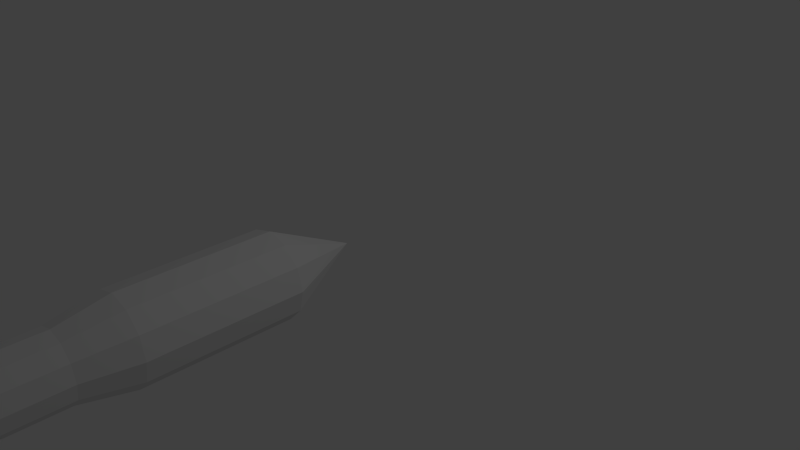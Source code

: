 # Source: rocket.blend  (saved by Blender 2.67.0; exported with 4.5.12 LTS)
import bpy
from mathutils import Matrix  # noqa: F401  (used for matrix-valued properties, if any)

bpy.ops.wm.read_factory_settings(use_empty=True)
scene = bpy.context.scene
scene.name = 'Scene'

# ---- collections
col_collection_1 = bpy.data.collections.new('Collection 1'); scene.collection.children.link(col_collection_1)

# ---- world
world_world = bpy.data.worlds.new('World'); scene.world = world_world
world_world.color = (0.05088, 0.05088, 0.05088)
world_world.use_sun_shadow = False
world_world.sun_shadow_jitter_overblur = 0.0
world_world.cycles.sampling_method = 'MANUAL'
world_world.cycles.sample_map_resolution = 256

# ---- cameras
cam_camera = bpy.data.cameras.new('Camera')
cam_camera.clip_end = 100.0
cam_camera.lens = 35.0
cam_camera.sensor_width = 32.0
cam_camera.sensor_height = 18.0
cam_camera.ortho_scale = 7.314
cam_camera.dof.focus_distance = 0.0
cam_camera.dof.aperture_fstop = 128.0

# ---- lights
light_lamp = bpy.data.lights.new('Lamp', 'POINT')
light_lamp.transmission_factor = 0.0
light_lamp.cutoff_distance = 30.0
light_lamp.energy = 100.0
light_lamp.shadow_buffer_clip_start = 1.001
light_lamp.shadow_soft_size = 0.1
light_lamp.shadow_maximum_resolution = 0.006
light_lamp.use_absolute_resolution = True
light_lamp.cycles.use_multiple_importance_sampling = False

# ---- meshes
me_cone = bpy.data.meshes.new('Cone')
me_cone.from_pydata([(-0.01866, 0.9778, 9.04), (0.4813, 0.8438, 9.04), (0.8474, 0.4778, 9.04), (0.9813, -0.02218, 9.04), (0.8474, -0.5222, 9.04), (0.4813, -0.8882, 9.04), (-0.01866, -1.022, 9.04), (-0.01866, -0.02218, 11.04), (-0.5187, -0.8882, 9.04), (-0.8847, -0.5222, 9.04), (-1.019, -0.02218, 9.04), (-0.8847, 0.4778, 9.04), (-0.5187, 0.8438, 9.04), (-0.01866, 0.9778, 9.04), (0.4813, 0.8438, 9.04), (0.8474, 0.4778, 9.04), (0.9813, -0.02218, 9.04), (0.8474, -0.5222, 9.04), (0.4813, -0.8882, 9.04), (-0.01866, -1.022, 9.04), (-0.5187, -0.8882, 9.04), (-0.8847, -0.5222, 9.04), (-1.019, -0.02218, 9.04), (-0.8847, 0.4778, 9.04), (-0.5187, 0.8438, 9.04), (-0.01866, 0.9778, 5.577), (0.4813, 0.8438, 5.577), (0.8474, 0.4778, 5.577), (0.9813, -0.02218, 5.577), (0.8474, -0.5222, 5.577), (0.4813, -0.8882, 5.577), (-0.01866, -1.022, 5.577), (-0.5187, -0.8882, 5.577), (-0.8847, -0.5222, 5.577), (-1.019, -0.02218, 5.577), (-0.8847, 0.4778, 5.577), (-0.5187, 0.8438, 5.577), (-0.01866, 0.7394, 4.4), (0.3621, 0.6374, 4.4), (0.6409, 0.3586, 4.4), (0.7429, -0.02218, 4.4), (0.6409, -0.403, 4.4), (0.3621, -0.6817, 4.4), (-0.01866, -0.7838, 4.4), (-0.3994, -0.6817, 4.4), (-0.6782, -0.403, 4.4), (-0.7802, -0.02218, 4.4), (-0.6782, 0.3586, 4.4), (-0.3994, 0.6374, 4.4), (-0.01866, 0.7394, -2.154), (0.3621, 0.6374, -2.154), (0.6409, 0.3586, -2.154), (0.7429, -0.02218, -2.154), (0.6409, -0.403, -2.154), (0.3621, -0.6817, -2.154), (-0.01866, -0.7838, -2.154), (-0.3994, -0.6817, -2.154), (-0.6782, -0.403, -2.154), (-0.7802, -0.02218, -2.154), (-0.6782, 0.3586, -2.154), (-0.3995, 0.6374, -2.154), (-0.01866, 0.7394, -5.168), (0.3621, 0.6374, -5.168), (0.6409, 0.3586, -5.168), (0.7429, -0.02218, -5.168), (0.6409, -0.403, -5.168), (0.3621, -0.6817, -5.168), (-0.01866, -0.7838, -5.168), (-0.3995, -0.6817, -5.168), (-0.6782, -0.403, -5.168), (-0.7802, -0.02218, -5.168), (-0.6782, 0.3586, -5.168), (-0.3995, 0.6374, -5.168), (-0.01866, 0.7394, -5.552), (0.3621, 0.6374, -5.552), (0.6409, 0.3586, -5.552), (0.7429, -0.02218, -5.552), (0.6409, -0.403, -5.552), (0.3621, -0.6817, -5.552), (-0.01866, -0.7838, -5.552), (-0.3995, -0.6817, -5.552), (-0.6782, -0.403, -5.552), (-0.7802, -0.02218, -5.552), (-0.6782, 0.3586, -5.552), (-0.3995, 0.6374, -5.552), (0.3621, 0.6374, -2.154), (0.6409, 0.3586, -2.154), (0.3621, 0.6374, -5.168), (0.6409, 0.3586, -5.168), (1.143, 1.335, -2.606), (1.338, 1.139, -2.606), (1.143, 1.335, -4.716), (1.338, 1.139, -4.716), (-1.313, 1.077, -2.606), (-1.118, 1.272, -2.606), (-1.313, 1.077, -4.716), (-1.118, 1.272, -4.716), (-1.042, -1.241, -2.606), (-1.237, -1.045, -2.606), (-1.042, -1.241, -4.716), (-1.237, -1.045, -4.716), (1.219, -1.065, -2.606), (1.024, -1.26, -2.606), (1.219, -1.065, -4.716), (1.024, -1.26, -4.716), (-0.01866, 0.6237, -5.552), (0.3043, 0.5372, -5.552), (0.5407, 0.3008, -5.552), (0.6273, -0.02218, -5.552), (0.5407, -0.3451, -5.552), (0.3043, -0.5816, -5.552), (-0.01866, -0.6681, -5.552), (-0.3416, -0.5816, -5.552), (-0.578, -0.3451, -5.552), (-0.6646, -0.02218, -5.552), (-0.578, 0.3008, -5.552), (-0.3416, 0.5372, -5.552), (-0.01866, 0.6237, -4.45), (0.3043, 0.5372, -4.45), (0.5407, 0.3008, -4.45), (0.6273, -0.02218, -4.45), (0.5407, -0.3451, -4.45), (0.3043, -0.5816, -4.45), (-0.01866, -0.6681, -4.45), (-0.3416, -0.5816, -4.45), (-0.578, -0.3451, -4.45), (-0.6646, -0.02218, -4.45), (-0.578, 0.3008, -4.45), (-0.3416, 0.5372, -4.45)], [], [(11, 7, 12), (0, 7, 1), (12, 7, 0), (1, 7, 2), (10, 7, 11), (9, 7, 10), (8, 7, 9), (6, 7, 8), (5, 7, 6), (4, 7, 5), (3, 7, 4), (2, 7, 3), (5, 6, 19, 18), (24, 13, 25, 36), (12, 0, 13, 24), (9, 10, 22, 21), (2, 3, 16, 15), (3, 4, 17, 16), (0, 1, 14, 13), (10, 11, 23, 22), (6, 8, 20, 19), (4, 5, 18, 17), (11, 12, 24, 23), (8, 9, 21, 20), (1, 2, 15, 14), (31, 32, 44, 43), (18, 19, 31, 30), (19, 20, 32, 31), (13, 14, 26, 25), (20, 21, 33, 32), (14, 15, 27, 26), (21, 22, 34, 33), (15, 16, 28, 27), (22, 23, 35, 34), (16, 17, 29, 28), (23, 24, 36, 35), (17, 18, 30, 29), (43, 44, 56, 55), (25, 26, 38, 37), (32, 33, 45, 44), (26, 27, 39, 38), (33, 34, 46, 45), (27, 28, 40, 39), (34, 35, 47, 46), (28, 29, 41, 40), (35, 36, 48, 47), (29, 30, 42, 41), (36, 25, 37, 48), (30, 31, 43, 42), (69, 68, 99, 100), (37, 38, 50, 49), (44, 45, 57, 56), (38, 39, 51, 50), (45, 46, 58, 57), (39, 40, 52, 51), (46, 47, 59, 58), (40, 41, 53, 52), (47, 48, 60, 59), (41, 42, 54, 53), (48, 37, 49, 60), (42, 43, 55, 54), (62, 63, 75, 74), (50, 51, 86, 85), (57, 58, 70, 69), (51, 52, 64, 63), (58, 59, 71, 70), (52, 53, 65, 64), (71, 59, 93, 95), (66, 65, 103, 104), (60, 49, 61, 72), (54, 55, 67, 66), (55, 56, 68, 67), (49, 50, 62, 61), (83, 84, 116, 115), (69, 70, 82, 81), (63, 64, 76, 75), (70, 71, 83, 82), (64, 65, 77, 76), (71, 72, 84, 83), (65, 66, 78, 77), (72, 61, 73, 84), (66, 67, 79, 78), (67, 68, 80, 79), (61, 62, 74, 73), (68, 69, 81, 80), (87, 85, 89, 91), (51, 63, 88, 86), (62, 50, 85, 87), (63, 62, 87, 88), (89, 90, 92, 91), (85, 86, 90, 89), (88, 87, 91, 92), (86, 88, 92, 90), (93, 94, 96, 95), (59, 60, 94, 93), (60, 72, 96, 94), (72, 71, 95, 96), (97, 98, 100, 99), (57, 69, 100, 98), (56, 57, 98, 97), (68, 56, 97, 99), (101, 102, 104, 103), (65, 53, 101, 103), (53, 54, 102, 101), (54, 66, 104, 102), (106, 107, 119, 118), (77, 78, 110, 109), (84, 73, 105, 116), (78, 79, 111, 110), (79, 80, 112, 111), (73, 74, 106, 105), (80, 81, 113, 112), (74, 75, 107, 106), (81, 82, 114, 113), (75, 76, 108, 107), (82, 83, 115, 114), (76, 77, 109, 108), (117, 118, 119, 120, 121, 122, 123, 124, 125, 126, 127, 128), (113, 114, 126, 125), (107, 108, 120, 119), (114, 115, 127, 126), (108, 109, 121, 120), (115, 116, 128, 127), (109, 110, 122, 121), (116, 105, 117, 128), (110, 111, 123, 122), (111, 112, 124, 123), (105, 106, 118, 117), (112, 113, 125, 124)])
me_cone.use_remesh_preserve_volume = False
me_cone.use_remesh_preserve_attributes = False
me_cone.use_mirror_vertex_groups = False
me_cone.update()

# ---- objects
ob_cone = bpy.data.objects.new('Cone', me_cone)
ob_lamp = bpy.data.objects.new('Lamp', light_lamp)
ob_camera = bpy.data.objects.new('Camera', cam_camera)

# ---- transforms, parenting, visibility, modifiers, constraints
ob_cone.location = (-0.4478, -6.603, -0.0007391)
ob_cone.rotation_euler = (4.712, 0.0, 0.0)
ob_cone.scale = (0.5927, 0.5927, 0.5927)
ob_cone.lineart.crease_threshold = 0.0
ob_lamp.location = (4.076, 1.005, 5.904)
ob_lamp.rotation_euler = (0.6503, 0.05522, 1.866)
ob_lamp.lock_rotations_4d = False
ob_lamp.empty_display_type = 'ARROWS'
ob_lamp.color = (0.0, 0.0, 0.0, 0.0)
ob_lamp.lineart.crease_threshold = 0.0
ob_camera.location = (7.481, -6.508, 5.344)
ob_camera.rotation_euler = (1.109, 0.01082, 0.8149)
ob_camera.lock_rotations_4d = False
ob_camera.empty_display_type = 'ARROWS'
ob_camera.color = (0.0, 0.0, 0.0, 0.0)
ob_camera.display_type = 'WIRE'
ob_camera.lineart.crease_threshold = 0.0

# ---- collection membership
col_collection_1.objects.link(ob_cone)
col_collection_1.objects.link(ob_lamp)
col_collection_1.objects.link(ob_camera)

# ---- scene / render settings (as saved in the file)
scene.camera = ob_camera
scene.frame_start = 1; scene.frame_end = 250; scene.frame_set(0)
scene.render.engine = 'BLENDER_EEVEE_NEXT'
scene.render.image_settings.color_mode = 'RGB'
scene.render.image_settings.compression = 90
scene.render.resolution_percentage = 50
scene.render.dither_intensity = 0.0
scene.cycles.use_denoising = False
scene.cycles.samples = 10
scene.cycles.sampling_pattern = 'TABULATED_SOBOL'
scene.cycles.light_sampling_threshold = 0.0
scene.cycles.use_adaptive_sampling = False
scene.cycles.use_light_tree = False
scene.cycles.blur_glossy = 0.0
scene.cycles.volume_bounces = 1
scene.cycles.pixel_filter_type = 'GAUSSIAN'
scene.cycles.sample_clamp_indirect = 0.0
scene.view_settings.view_transform = 'Standard'
bpy.context.view_layer.update()
